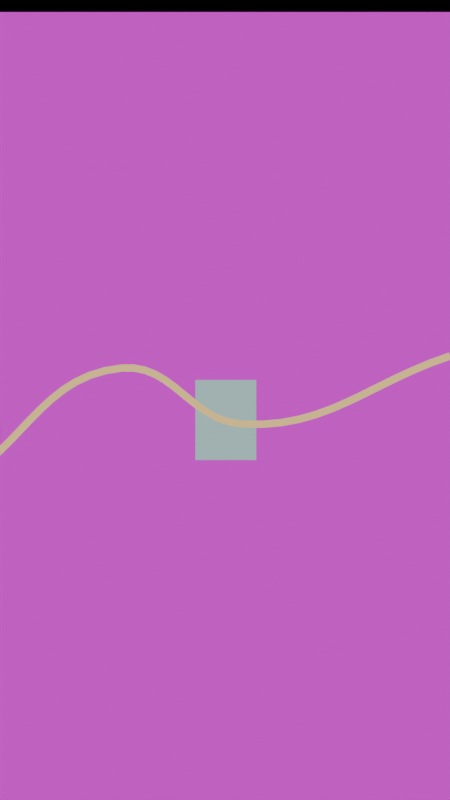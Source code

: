 # Source: map-mobile.blend  (saved by Blender 5.2.45; exported with 4.5.12 LTS)
import bpy
from mathutils import Matrix  # noqa: F401  (used for matrix-valued properties, if any)

bpy.ops.wm.read_factory_settings(use_empty=True)
scene = bpy.context.scene
scene.name = 'Scene'

# ---- images (referenced by path relative to the original .blend; pixels are not part of the script)
import os
ASSET_DIR = os.environ.get("B2B_ASSET_DIR", "")  # directory of the original .blend (textures are referenced by path, not embedded)
HERE = os.path.dirname(os.path.abspath(__file__))  # packed textures are extracted next to this script under _unpacked/

def load_image(name, relpath, width, height, colorspace="sRGB"):
    """Load a texture the original file referenced (path relative to the .blend, or extracted next to this script)."""
    p = next((c for c in (os.path.join(HERE, relpath), os.path.join(ASSET_DIR, relpath)) if relpath and os.path.exists(c)), "")
    if p:
        img = bpy.data.images.load(p, check_existing=True)
        img.name = name
    else:  # same state as the original file: an image datablock whose file is absent (Cycles renders it pink)
        img = bpy.data.images.new(name, width, height)
        img.source = "FILE"
        img.filepath = "//" + (relpath or name)
    img.colorspace_settings.name = colorspace
    return img
img_garden_003_jpg = load_image('garden-003.jpg', 'garden-003.jpg', 1024, 1024, 'sRGB')

# ---- materials (node trees are filled in below, after node groups)
mat_env_photo_3 = bpy.data.materials.new('ENV_Photo_3')
mat_prop_framematerial = bpy.data.materials.new('PROP_FrameMaterial')
mat_map_watershapematerial = bpy.data.materials.new('MAP_WaterShapeMaterial')
mat_guide_gold = bpy.data.materials.new('GUIDE_Gold')
mat_guide_line = bpy.data.materials.new('GUIDE_Line')

# ---- material node trees
mat_env_photo_3.use_nodes = True; mat_env_photo_3.node_tree.nodes.clear()
_N = mat_env_photo_3.node_tree.nodes; _L = mat_env_photo_3.node_tree.links
n0 = _N.new('ShaderNodeOutputMaterial'); n0.name = 'Material Output'; n0.location = (0, 0)
n1 = _N.new('ShaderNodeEmission'); n1.name = 'Emission'; n1.location = (0, 0)
n1.inputs[1].default_value = 0.75
n2 = _N.new('ShaderNodeTexImage'); n2.name = 'Image Texture'; n2.location = (0, 0)
n2.image = img_garden_003_jpg
_L.new(n2.outputs[0], n1.inputs[0])
_L.new(n1.outputs[0], n0.inputs[0])
n0.is_active_output = True
mat_prop_framematerial.use_nodes = True; mat_prop_framematerial.node_tree.nodes.clear()
_N = mat_prop_framematerial.node_tree.nodes; _L = mat_prop_framematerial.node_tree.links
n0 = _N.new('ShaderNodeOutputMaterial'); n0.name = 'Material Output'; n0.location = (0, 0)
n1 = _N.new('ShaderNodeEmission'); n1.name = 'Emission'; n1.location = (0, 0)
n1.inputs[0].default_value = (0.61, 0.3, 0.21, 1.0)
n1.inputs[1].default_value = 1.2
_L.new(n1.outputs[0], n0.inputs[0])
n0.is_active_output = True
mat_map_watershapematerial.use_nodes = True; mat_map_watershapematerial.node_tree.nodes.clear()
_N = mat_map_watershapematerial.node_tree.nodes; _L = mat_map_watershapematerial.node_tree.links
n0 = _N.new('ShaderNodeOutputMaterial'); n0.name = 'Material Output'; n0.location = (0, 0)
n1 = _N.new('ShaderNodeEmission'); n1.name = 'Emission'; n1.location = (0, 0)
n1.inputs[0].default_value = (0.42, 0.66, 0.64, 1.0)
n1.inputs[1].default_value = 0.9
_L.new(n1.outputs[0], n0.inputs[0])
n0.is_active_output = True
mat_guide_gold.use_nodes = True; mat_guide_gold.node_tree.nodes.clear()
_N = mat_guide_gold.node_tree.nodes; _L = mat_guide_gold.node_tree.links
n0 = _N.new('ShaderNodeOutputMaterial'); n0.name = 'Material Output'; n0.location = (0, 0)
n1 = _N.new('ShaderNodeEmission'); n1.name = 'Emission'; n1.location = (0, 0)
n1.inputs[0].default_value = (0.74, 0.52, 0.19, 1.0)
n1.inputs[1].default_value = 1.3
_L.new(n1.outputs[0], n0.inputs[0])
n0.is_active_output = True
mat_guide_line.use_nodes = True; mat_guide_line.node_tree.nodes.clear()
_N = mat_guide_line.node_tree.nodes; _L = mat_guide_line.node_tree.links
n0 = _N.new('ShaderNodeOutputMaterial'); n0.name = 'Material Output'; n0.location = (0, 0)
n1 = _N.new('ShaderNodeEmission'); n1.name = 'Emission'; n1.location = (0, 0)
n1.inputs[0].default_value = (0.61, 0.3, 0.21, 1.0)
n1.inputs[1].default_value = 1.4
_L.new(n1.outputs[0], n0.inputs[0])
n0.is_active_output = True

# ---- cameras
cam_camera = bpy.data.cameras.new('Camera')
cam_camera.type = 'ORTHO'
cam_camera.ortho_scale = 10.0

# ---- meshes
me_plane = bpy.data.meshes.new('Plane')
me_plane.from_pydata([(-5.0, -5.0, 0.0), (5.0, -5.0, 0.0), (-5.0, 5.0, 0.0), (5.0, 5.0, 0.0)], [], [(0, 1, 3, 2)])
_uv = me_plane.uv_layers.new(name='UVMap')
_uv.uv.foreach_set('vector', [0.0, 0.0, 1.0, 0.0, 1.0, 1.0, 0.0, 1.0])
me_plane.materials.append(mat_env_photo_3)
me_plane.update()
me_plane_001 = bpy.data.meshes.new('Plane.001')
me_plane_001.from_pydata([(-1.9, -0.5, 0.0), (1.9, -0.5, 0.0), (-1.9, 0.5, 0.0), (1.9, 0.5, 0.0)], [], [(0, 1, 3, 2)])
_uv = me_plane_001.uv_layers.new(name='UVMap')
_uv.uv.foreach_set('vector', [0.0, 0.0, 1.0, 0.0, 1.0, 1.0, 0.0, 1.0])
me_plane_001.materials.append(mat_map_watershapematerial)
me_plane_001.update()
me_plane_002 = bpy.data.meshes.new('Plane.002')
me_plane_002.from_pydata([(-2.2, -0.0175, 0.0), (2.2, -0.0175, 0.0), (-2.2, 0.0175, 0.0), (2.2, 0.0175, 0.0)], [], [(0, 1, 3, 2)])
_uv = me_plane_002.uv_layers.new(name='UVMap')
_uv.uv.foreach_set('vector', [0.0, 0.0, 1.0, 0.0, 1.0, 1.0, 0.0, 1.0])
me_plane_002.materials.append(mat_guide_line)
me_plane_002.update()

# ---- curves / text
cu_prop_frame = bpy.data.curves.new('PROP_Frame', 'CURVE')
cu_prop_frame.dimensions = '3D'
_sp = cu_prop_frame.splines.new('POLY'); _sp.points.add(4)
_sp.points.foreach_set('co', [-2.1, 0.0, -1.7, 1.0, -2.1, 0.0, 1.7, 1.0, 2.1, 0.0, 1.7, 1.0, 2.1, 0.0, -1.7, 1.0, -2.1, 0.0, -1.7, 1.0])
cu_prop_frame.materials.append(mat_prop_framematerial)
cu_prop_frame.bevel_resolution = 3
cu_prop_frame.bevel_depth = 0.045
cu_prop_frame.fill_mode = 'FULL'
cu_map_path = bpy.data.curves.new('MAP_Path', 'CURVE')
cu_map_path.dimensions = '3D'
_sp = cu_map_path.splines.new('BEZIER'); _sp.bezier_points.add(3)
_sp.bezier_points.foreach_set('co', [-3.2, -0.7, -0.8, -1.3, -0.7, 0.55, 0.2, -0.7, -0.15, 2.8, -0.7, 0.7])
_sp.bezier_points.foreach_set('handle_left', [-3.942, -0.7, -1.327, -2.206, -0.7, 0.4677, -0.4451, -0.7, -0.111, 1.785, -0.7, 0.3682])
_sp.bezier_points.foreach_set('handle_right', [-2.458, -0.7, -0.2729, -0.6564, -0.7, 0.6084, 1.266, -0.7, -0.2144, 3.815, -0.7, 1.032])
for _p, _l, _r in zip(_sp.bezier_points, ['AUTO', 'AUTO', 'AUTO', 'AUTO'], ['AUTO', 'AUTO', 'AUTO', 'AUTO']): _p.handle_left_type = _l; _p.handle_right_type = _r
cu_map_path.materials.append(mat_guide_gold)
cu_map_path.bevel_resolution = 2
cu_map_path.bevel_depth = 0.045
cu_map_path.fill_mode = 'FULL'

# ---- objects
ob_env_photo_background = bpy.data.objects.new('ENV_Photo_Background', me_plane)
ob_prop_frame = bpy.data.objects.new('PROP_Frame', cu_prop_frame)
ob_map_watershape = bpy.data.objects.new('MAP_WaterShape', me_plane_001)
ob_map_path = bpy.data.objects.new('MAP_Path', cu_map_path)
ob_guide_paper = bpy.data.objects.new('GUIDE_Paper', me_plane_002)
ob_rig_camera = bpy.data.objects.new('RIG_Camera', cam_camera)
ob_rig_cameratarget = bpy.data.objects.new('RIG_CameraTarget', None)

# ---- transforms, parenting, visibility, modifiers, constraints
ob_env_photo_background.location = (0.0, 1.1, 0.0)
ob_env_photo_background.rotation_euler = (1.571, 0.0, 0.0)
ob_prop_frame.location = (0.0, -0.2, 0.0)
ob_prop_frame.scale = (0.1, 0.1, 0.1)
ob_map_watershape.location = (0.0, -0.55, -0.1)
ob_map_watershape.rotation_euler = (1.571, 0.0, 0.0)
ob_map_watershape.scale = (0.2, 1.0, 1.0)
ob_map_path.location = (0.0, 0.0, 0.0)
ob_guide_paper.location = (0.0, -0.35, 0.0)
ob_guide_paper.rotation_euler = (1.571, 0.12, 0.0)
ob_guide_paper.scale = (0.05, 1.0, 1.0)
ob_rig_camera.location = (-0.22, -12.0, 0.15)
_c = ob_rig_camera.constraints.new('TRACK_TO'); _c.name = 'Track To'
_c.target = ob_rig_cameratarget
ob_rig_cameratarget.location = (0.0, 0.0, 0.15)

# ---- collection membership
scene.collection.objects.link(ob_env_photo_background)
scene.collection.objects.link(ob_prop_frame)
scene.collection.objects.link(ob_map_watershape)
scene.collection.objects.link(ob_map_path)
scene.collection.objects.link(ob_guide_paper)
scene.collection.objects.link(ob_rig_camera)
scene.collection.objects.link(ob_rig_cameratarget)

# ---- scene / render settings (as saved in the file)
scene.camera = ob_rig_camera
scene.frame_start = 1; scene.frame_end = 120; scene.frame_set(1)
scene.render.engine = 'BLENDER_EEVEE_NEXT'
scene.render.resolution_x = 1080
scene.render.resolution_y = 1920
scene.render.resolution_percentage = 25
scene.render.fps = 30
scene.render.bake_bias = 0.0
scene.render.bake_samples = 0
scene.render.compositor_device = 'GPU'
scene.eevee.use_volume_custom_range = False
scene.eevee.fast_gi_thickness_near = 0.1
scene.eevee.fast_gi_thickness_far = 0.0
scene.eevee.ray_tracing_options.screen_trace_thickness = 0.1
bpy.context.view_layer.update()

